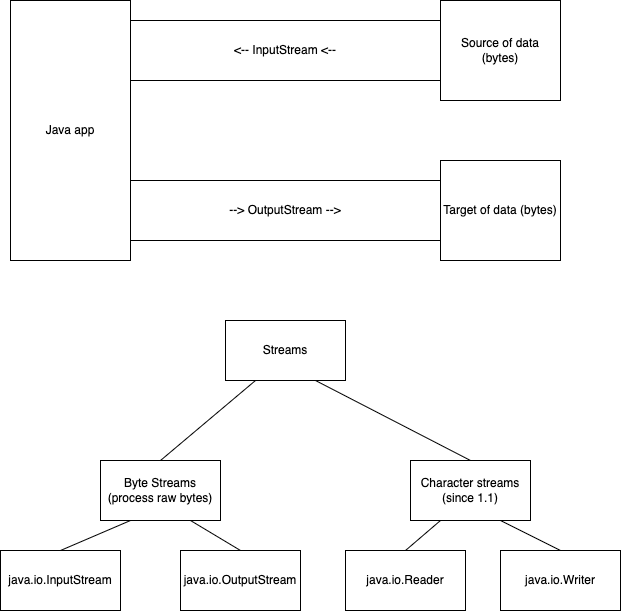

The diagram above was exported from draw.io. Its source (the exported page's mxGraphModel, read from the mxfile embedded in the PNG):
<mxGraphModel dx="827" dy="410" grid="1" gridSize="10" guides="1" tooltips="1" connect="1" arrows="1" fold="1" page="1" pageScale="1" pageWidth="827" pageHeight="1169" math="0" shadow="0">
  <root>
    <mxCell id="0" />
    <mxCell id="1" parent="0" />
    <mxCell id="2" value="Java app" style="rounded=0;whiteSpace=wrap;html=1;" vertex="1" parent="1">
      <mxGeometry x="90" y="60" width="120" height="260" as="geometry" />
    </mxCell>
    <mxCell id="3" value="Source of data (bytes)" style="rounded=0;whiteSpace=wrap;html=1;" vertex="1" parent="1">
      <mxGeometry x="520" y="60" width="120" height="100" as="geometry" />
    </mxCell>
    <mxCell id="4" value="&amp;lt;-- InputStream &amp;lt;--" style="rounded=0;whiteSpace=wrap;html=1;" vertex="1" parent="1">
      <mxGeometry x="210" y="80" width="310" height="60" as="geometry" />
    </mxCell>
    <mxCell id="5" value="Target of data (bytes)" style="rounded=0;whiteSpace=wrap;html=1;" vertex="1" parent="1">
      <mxGeometry x="520" y="220" width="120" height="100" as="geometry" />
    </mxCell>
    <mxCell id="6" value="--&amp;gt; OutputStream --&amp;gt;" style="rounded=0;whiteSpace=wrap;html=1;" vertex="1" parent="1">
      <mxGeometry x="210" y="240" width="310" height="60" as="geometry" />
    </mxCell>
    <mxCell id="9" style="edgeStyle=none;html=1;exitX=0.25;exitY=1;exitDx=0;exitDy=0;entryX=0.5;entryY=0;entryDx=0;entryDy=0;endArrow=none;endFill=0;" edge="1" parent="1" source="7" target="8">
      <mxGeometry relative="1" as="geometry" />
    </mxCell>
    <mxCell id="11" style="edgeStyle=none;html=1;exitX=0.75;exitY=1;exitDx=0;exitDy=0;entryX=0.5;entryY=0;entryDx=0;entryDy=0;endArrow=none;endFill=0;" edge="1" parent="1" source="7" target="10">
      <mxGeometry relative="1" as="geometry" />
    </mxCell>
    <mxCell id="7" value="Streams" style="rounded=0;whiteSpace=wrap;html=1;" vertex="1" parent="1">
      <mxGeometry x="305" y="380" width="120" height="60" as="geometry" />
    </mxCell>
    <mxCell id="14" style="edgeStyle=none;html=1;exitX=0.25;exitY=1;exitDx=0;exitDy=0;entryX=0.5;entryY=0;entryDx=0;entryDy=0;endArrow=none;endFill=0;" edge="1" parent="1" source="8" target="12">
      <mxGeometry relative="1" as="geometry" />
    </mxCell>
    <mxCell id="15" style="edgeStyle=none;html=1;exitX=0.75;exitY=1;exitDx=0;exitDy=0;entryX=0.5;entryY=0;entryDx=0;entryDy=0;endArrow=none;endFill=0;" edge="1" parent="1" source="8" target="13">
      <mxGeometry relative="1" as="geometry" />
    </mxCell>
    <mxCell id="8" value="Byte Streams&lt;br&gt;(process raw bytes)" style="rounded=0;whiteSpace=wrap;html=1;" vertex="1" parent="1">
      <mxGeometry x="180" y="520" width="120" height="60" as="geometry" />
    </mxCell>
    <mxCell id="18" style="edgeStyle=none;html=1;exitX=0.25;exitY=1;exitDx=0;exitDy=0;entryX=0.5;entryY=0;entryDx=0;entryDy=0;endArrow=none;endFill=0;" edge="1" parent="1" source="10" target="16">
      <mxGeometry relative="1" as="geometry" />
    </mxCell>
    <mxCell id="19" style="edgeStyle=none;html=1;exitX=0.75;exitY=1;exitDx=0;exitDy=0;entryX=0.5;entryY=0;entryDx=0;entryDy=0;endArrow=none;endFill=0;" edge="1" parent="1" source="10" target="17">
      <mxGeometry relative="1" as="geometry" />
    </mxCell>
    <mxCell id="10" value="Character streams&lt;br&gt;(since 1.1)" style="rounded=0;whiteSpace=wrap;html=1;" vertex="1" parent="1">
      <mxGeometry x="490" y="520" width="120" height="60" as="geometry" />
    </mxCell>
    <mxCell id="12" value="java.io.InputStream" style="rounded=0;whiteSpace=wrap;html=1;" vertex="1" parent="1">
      <mxGeometry x="80" y="610" width="120" height="60" as="geometry" />
    </mxCell>
    <mxCell id="13" value="java.io.OutputStream" style="rounded=0;whiteSpace=wrap;html=1;" vertex="1" parent="1">
      <mxGeometry x="260" y="610" width="120" height="60" as="geometry" />
    </mxCell>
    <mxCell id="16" value="java.io.Reader" style="rounded=0;whiteSpace=wrap;html=1;" vertex="1" parent="1">
      <mxGeometry x="425" y="610" width="120" height="60" as="geometry" />
    </mxCell>
    <mxCell id="17" value="java.io.Writer" style="rounded=0;whiteSpace=wrap;html=1;" vertex="1" parent="1">
      <mxGeometry x="580" y="610" width="120" height="60" as="geometry" />
    </mxCell>
  </root>
</mxGraphModel>